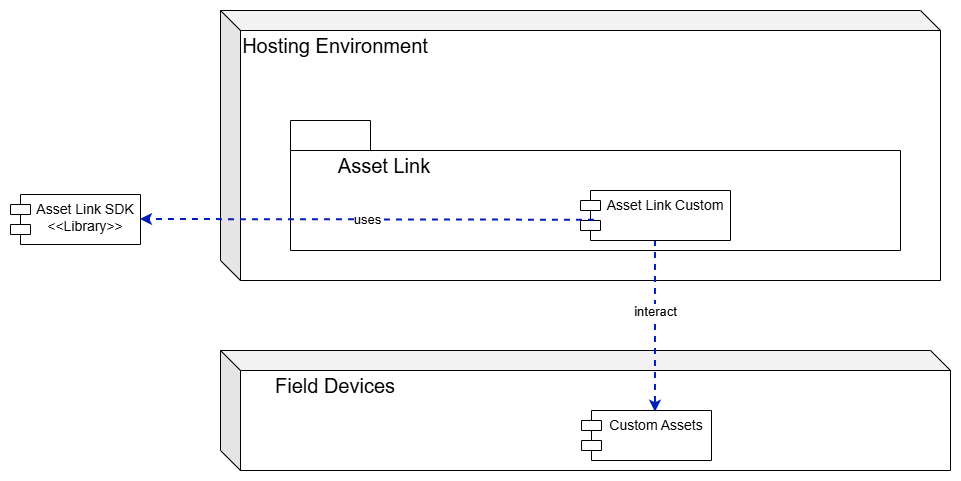

The diagram above was exported from draw.io. Its source (the exported page's mxGraphModel, read from the mxfile embedded in the PNG):
<mxGraphModel dx="2226" dy="735" grid="1" gridSize="10" guides="1" tooltips="1" connect="1" arrows="1" fold="1" page="0" pageScale="1" pageWidth="850" pageHeight="1100" math="0" shadow="0">
  <root>
    <mxCell id="0" />
    <mxCell id="1" parent="0" />
    <mxCell id="qQ-IBkLeO252x4QVJ7MD-1" value="" style="shape=cube;whiteSpace=wrap;html=1;boundedLbl=1;backgroundOutline=1;darkOpacity=0.05;darkOpacity2=0.1;" parent="1" vertex="1">
      <mxGeometry x="-200" y="30" width="720" height="270" as="geometry" />
    </mxCell>
    <mxCell id="qQ-IBkLeO252x4QVJ7MD-3" value="" style="shape=cube;whiteSpace=wrap;html=1;boundedLbl=1;backgroundOutline=1;darkOpacity=0.05;darkOpacity2=0.1;" parent="1" vertex="1">
      <mxGeometry x="-200" y="370" width="730" height="120" as="geometry" />
    </mxCell>
    <mxCell id="qQ-IBkLeO252x4QVJ7MD-10" value="" style="shape=folder;fontStyle=1;tabWidth=80;tabHeight=30;tabPosition=left;html=1;boundedLbl=1;whiteSpace=wrap;" parent="1" vertex="1">
      <mxGeometry x="-130" y="140" width="610" height="130" as="geometry" />
    </mxCell>
    <mxCell id="qQ-IBkLeO252x4QVJ7MD-11" value="&lt;font style=&quot;font-size: 20px;&quot;&gt;Asset Link&lt;/font&gt;" style="text;html=1;whiteSpace=wrap;strokeColor=none;fillColor=none;align=center;verticalAlign=middle;rounded=0;" parent="1" vertex="1">
      <mxGeometry x="-131" y="170" width="190" height="30" as="geometry" />
    </mxCell>
    <mxCell id="s9p66R1ioCQ92hY9b473-6" value="" style="edgeStyle=orthogonalEdgeStyle;rounded=0;orthogonalLoop=1;jettySize=auto;html=1;entryX=0.569;entryY=0.035;entryDx=0;entryDy=0;entryPerimeter=0;dashed=1;strokeWidth=2;fillColor=#0050ef;strokeColor=#001DBC;" parent="1" source="qQ-IBkLeO252x4QVJ7MD-12" target="qQ-IBkLeO252x4QVJ7MD-17" edge="1">
      <mxGeometry relative="1" as="geometry" />
    </mxCell>
    <mxCell id="s9p66R1ioCQ92hY9b473-7" value="&lt;font style=&quot;font-size: 13px;&quot;&gt;interact&lt;/font&gt;" style="edgeLabel;html=1;align=center;verticalAlign=middle;resizable=0;points=[];" parent="s9p66R1ioCQ92hY9b473-6" vertex="1" connectable="0">
      <mxGeometry x="-0.8222" y="2" relative="1" as="geometry">
        <mxPoint x="-2" y="55" as="offset" />
      </mxGeometry>
    </mxCell>
    <mxCell id="qQ-IBkLeO252x4QVJ7MD-12" value="&lt;font style=&quot;font-size: 14px;&quot;&gt;Asset Link Custom&lt;/font&gt;" style="shape=module;align=left;spacingLeft=20;align=center;verticalAlign=top;whiteSpace=wrap;html=1;" parent="1" vertex="1">
      <mxGeometry x="160" y="210" width="150" height="50" as="geometry" />
    </mxCell>
    <mxCell id="qQ-IBkLeO252x4QVJ7MD-15" value="&lt;font style=&quot;font-size: 14px;&quot;&gt;Asset Link SDK&lt;/font&gt;&lt;div&gt;&lt;font style=&quot;font-size: 14px;&quot;&gt;&amp;lt;&amp;lt;Library&amp;gt;&amp;gt;&lt;/font&gt;&lt;/div&gt;" style="shape=module;align=left;spacingLeft=20;align=center;verticalAlign=top;whiteSpace=wrap;html=1;" parent="1" vertex="1">
      <mxGeometry x="-410" y="214" width="130" height="50" as="geometry" />
    </mxCell>
    <mxCell id="qQ-IBkLeO252x4QVJ7MD-16" value="&lt;font style=&quot;font-size: 20px;&quot;&gt;Field Devices&lt;/font&gt;" style="text;html=1;whiteSpace=wrap;strokeColor=none;fillColor=none;align=center;verticalAlign=middle;rounded=0;" parent="1" vertex="1">
      <mxGeometry x="-180" y="390" width="190" height="30" as="geometry" />
    </mxCell>
    <mxCell id="qQ-IBkLeO252x4QVJ7MD-17" value="&lt;font style=&quot;font-size: 14px;&quot;&gt;Custom Assets&lt;/font&gt;" style="shape=module;align=left;spacingLeft=20;align=center;verticalAlign=top;whiteSpace=wrap;html=1;" parent="1" vertex="1">
      <mxGeometry x="161" y="430" width="130" height="50" as="geometry" />
    </mxCell>
    <mxCell id="s9p66R1ioCQ92hY9b473-1" value="&lt;font style=&quot;font-size: 13px;&quot;&gt;uses&lt;/font&gt;" style="endArrow=classic;html=1;rounded=0;exitX=0.093;exitY=0.595;exitDx=0;exitDy=0;dashed=1;strokeWidth=2;exitPerimeter=0;entryX=1;entryY=0.5;entryDx=0;entryDy=0;fillColor=#0050ef;strokeColor=#001DBC;" parent="1" source="qQ-IBkLeO252x4QVJ7MD-12" target="qQ-IBkLeO252x4QVJ7MD-15" edge="1">
      <mxGeometry width="50" height="50" relative="1" as="geometry">
        <mxPoint x="50" y="240" as="sourcePoint" />
        <mxPoint x="-310" y="300" as="targetPoint" />
      </mxGeometry>
    </mxCell>
    <mxCell id="_Ubhd_MWGV00yXo4kkfW-1" value="&lt;font style=&quot;font-size: 20px;&quot;&gt;Hosting Environment&lt;/font&gt;" style="text;html=1;whiteSpace=wrap;strokeColor=none;fillColor=none;align=center;verticalAlign=middle;rounded=0;" parent="1" vertex="1">
      <mxGeometry x="-180" y="50" width="190" height="30" as="geometry" />
    </mxCell>
  </root>
</mxGraphModel>